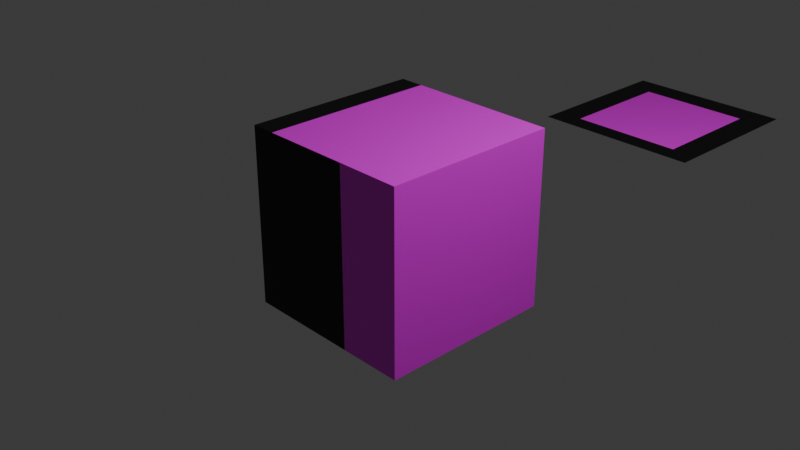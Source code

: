 # Source: UVCrop.blend  (saved by Blender 4.2.67; exported with 4.5.12 LTS)
import bpy
from mathutils import Matrix  # noqa: F401  (used for matrix-valued properties, if any)

bpy.ops.wm.read_factory_settings(use_empty=True)
scene = bpy.context.scene
scene.name = 'Scene'

# ---- collections
col_collection = bpy.data.collections.new('Collection'); scene.collection.children.link(col_collection)

# ---- images (referenced by path relative to the original .blend; pixels are not part of the script)
import os
ASSET_DIR = os.environ.get("B2B_ASSET_DIR", "")  # directory of the original .blend (textures are referenced by path, not embedded)
HERE = os.path.dirname(os.path.abspath(__file__))  # packed textures are extracted next to this script under _unpacked/

def load_image(name, relpath, width, height, colorspace="sRGB"):
    """Load a texture the original file referenced (path relative to the .blend, or extracted next to this script)."""
    p = next((c for c in (os.path.join(HERE, relpath), os.path.join(ASSET_DIR, relpath)) if relpath and os.path.exists(c)), "")
    if p:
        img = bpy.data.images.load(p, check_existing=True)
        img.name = name
    else:  # same state as the original file: an image datablock whose file is absent (Cycles renders it pink)
        img = bpy.data.images.new(name, width, height)
        img.source = "FILE"
        img.filepath = "//" + (relpath or name)
    img.colorspace_settings.name = colorspace
    return img
img_uvchecker = load_image('UVChecker', '', 1024, 1024, 'sRGB')

# ---- materials (node trees are filled in below, after node groups)
mat_uvcroptestmat = bpy.data.materials.new('UVCropTestMat')
mat_uvcroptestmat.alpha_threshold = 0.0
mat_uvcroptestmat.roughness = 0.5
mat_uvcroptestmat.line_color = (0.0, 0.0, 0.0, 1.0)

# ---- node groups
ng_outputif = bpy.data.node_groups.new('OutputIf', 'ShaderNodeTree')
_s = ng_outputif.interface.new_socket(name='Value', in_out='OUTPUT', socket_type='NodeSocketFloat')
_s = ng_outputif.interface.new_socket(name='Enabled', in_out='INPUT', socket_type='NodeSocketBool')
_s = ng_outputif.interface.new_socket(name='Value', in_out='INPUT', socket_type='NodeSocketFloat')
_s = ng_outputif.interface.new_socket(name='Fallback', in_out='INPUT', socket_type='NodeSocketFloat')
_s.default_value = 0.5
_s.min_value = -1e+04
_s.max_value = 1e+04
ng_outputif.description = 'Output if Enabled, Else output Fallback'
_N = ng_outputif.nodes; _L = ng_outputif.links
n0 = _N.new('NodeGroupOutput'); n0.name = 'Group Output'; n0.location = (269, 57)
n1 = _N.new('NodeGroupInput'); n1.name = 'Group Input'; n1.location = (-337, 66)
n2 = _N.new('ShaderNodeMath'); n2.name = 'Math'; n2.location = (-115, 92)
n2.hide = True
n2.operation = 'MULTIPLY'
n3 = _N.new('ShaderNodeMath'); n3.name = 'Math.001'; n3.location = (52, 70)
n3.hide = True
n4 = _N.new('ShaderNodeMath'); n4.name = 'Math.002'; n4.location = (-142, -1)
n4.hide = True
n4.operation = 'SUBTRACT'
n4.inputs[0].default_value = 1.0
n5 = _N.new('ShaderNodeMath'); n5.name = 'Math.003'; n5.location = (-21, -54)
n5.hide = True
n5.operation = 'MULTIPLY'
_L.new(n1.outputs[0], n2.inputs[0])
_L.new(n1.outputs[1], n2.inputs[1])
_L.new(n2.outputs[0], n3.inputs[0])
_L.new(n1.outputs[0], n4.inputs[1])
_L.new(n4.outputs[0], n5.inputs[0])
_L.new(n1.outputs[2], n5.inputs[1])
_L.new(n5.outputs[0], n3.inputs[1])
_L.new(n3.outputs[0], n0.inputs[0])
n0.is_active_output = True
ng_uv_crop = bpy.data.node_groups.new('UV Crop', 'ShaderNodeTree')
_s = ng_uv_crop.interface.new_socket(name='Vector', in_out='OUTPUT', socket_type='NodeSocketVector')
_s = ng_uv_crop.interface.new_socket(name='IsInRange', in_out='OUTPUT', socket_type='NodeSocketFloat')
_s = ng_uv_crop.interface.new_socket(name='Vector', in_out='INPUT', socket_type='NodeSocketVector')
_s = ng_uv_crop.interface.new_socket(name='Clamp', in_out='INPUT', socket_type='NodeSocketBool')
_s.default_value = True
_s = ng_uv_crop.interface.new_socket(name='Left', in_out='INPUT', socket_type='NodeSocketFloat')
_s = ng_uv_crop.interface.new_socket(name='Right', in_out='INPUT', socket_type='NodeSocketFloat')
_s.default_value = 1.0
_s = ng_uv_crop.interface.new_socket(name='Bottom', in_out='INPUT', socket_type='NodeSocketFloat')
_s = ng_uv_crop.interface.new_socket(name='Top', in_out='INPUT', socket_type='NodeSocketFloat')
_s.default_value = 1.0
_s = ng_uv_crop.interface.new_socket(name='X', in_out='INPUT', socket_type='NodeSocketFloat')
_s = ng_uv_crop.interface.new_socket(name='Y', in_out='INPUT', socket_type='NodeSocketFloat')
_N = ng_uv_crop.nodes; _L = ng_uv_crop.links
n0 = _N.new('NodeGroupOutput'); n0.name = 'Group Output'; n0.location = (1898, -10)
n1 = _N.new('NodeGroupInput'); n1.name = 'Group Input'; n1.location = (-690, 30)
n2 = _N.new('ShaderNodeCombineXYZ'); n2.name = 'Combine XYZ'; n2.location = (1520, -10)
n3 = _N.new('ShaderNodeSeparateXYZ'); n3.name = 'Separate XYZ'; n3.location = (-528, 159)
n4 = _N.new('ShaderNodeMath'); n4.name = 'Math'; n4.location = (-287, 123)
n4.hide = True
n4.operation = 'SUBTRACT'
n5 = _N.new('ShaderNodeMath'); n5.name = 'Math.001'; n5.location = (16, 109)
n5.hide = True
n6 = _N.new('ShaderNodeMath'); n6.name = 'Math.002'; n6.location = (187, 58)
n6.hide = True
n6.operation = 'MODULO'
n7 = _N.new('ShaderNodeMath'); n7.name = 'Math.003'; n7.location = (-255, 74)
n7.hide = True
n7.operation = 'SUBTRACT'
n8 = _N.new('ShaderNodeMath'); n8.name = 'Math.004'; n8.location = (82, -151)
n8.hide = True
n9 = _N.new('ShaderNodeMath'); n9.name = 'Math.005'; n9.location = (-253, 21)
n9.hide = True
n9.operation = 'SUBTRACT'
n10 = _N.new('ShaderNodeMath'); n10.name = 'Math.006'; n10.location = (-81, -67)
n10.hide = True
n10.operation = 'SUBTRACT'
n11 = _N.new('ShaderNodeMath'); n11.name = 'Math.007'; n11.location = (364, -19)
n11.width = 133
n11.hide = True
n12 = _N.new('ShaderNodeMath'); n12.name = 'Math.008'; n12.location = (-259, -197)
n12.hide = True
n12.operation = 'SUBTRACT'
n13 = _N.new('ShaderNodeMath'); n13.name = 'Math.009'; n13.location = (180, -271)
n13.hide = True
n13.operation = 'MODULO'
n14 = _N.new('ShaderNodeMath'); n14.name = 'Math.010'; n14.location = (-133, -279)
n14.hide = True
n14.operation = 'SUBTRACT'
n15 = _N.new('ShaderNodeMath'); n15.name = 'Math.011'; n15.location = (375, -218)
n15.hide = True
n16 = _N.new('NodeReroute'); n16.name = 'Reroute.001'; n16.location = (-365, -97)
n16.width = 16
n16.socket_idname = 'NodeSocketFloat'
n17 = _N.new('NodeReroute'); n17.name = 'Reroute.002'; n17.location = (149, 249)
n17.width = 16
n17.socket_idname = 'NodeSocketBool'
n18 = _N.new('NodeReroute'); n18.name = 'Reroute'; n18.location = (-356, -51)
n18.width = 16
n18.socket_idname = 'NodeSocketFloat'
n19 = _N.new('NodeReroute'); n19.name = 'Reroute.003'; n19.location = (404, 4)
n19.width = 16
n19.socket_idname = 'NodeSocketFloat'
n20 = _N.new('NodeReroute'); n20.name = 'Reroute.004'; n20.location = (360, -97)
n20.width = 16
n20.socket_idname = 'NodeSocketFloat'
n21 = _N.new('ShaderNodeMath'); n21.name = 'Math.013'; n21.location = (456, -76)
n21.width = 133
n21.hide = True
n22 = _N.new('ShaderNodeMath'); n22.name = 'Math.014'; n22.location = (463, -338)
n22.width = 133
n22.hide = True
n23 = _N.new('NodeReroute'); n23.name = 'Reroute.005'; n23.location = (-282, -318)
n23.width = 16
n23.socket_idname = 'NodeSocketFloat'
n24 = _N.new('NodeReroute'); n24.name = 'Reroute.006'; n24.location = (-258, -399)
n24.width = 16
n24.socket_idname = 'NodeSocketFloat'
n25 = _N.new('ShaderNodeMath'); n25.name = 'Math.015'; n25.location = (455, -131)
n25.width = 133
n25.hide = True
n26 = _N.new('NodeReroute'); n26.name = 'Reroute.007'; n26.location = (363, -136)
n26.width = 16
n26.socket_idname = 'NodeSocketFloat'
n27 = _N.new('ShaderNodeMath'); n27.name = 'Math.016'; n27.location = (450, -393)
n27.width = 133
n27.hide = True
n28 = _N.new('NodeReroute'); n28.name = 'Reroute.008'; n28.location = (-254, -346)
n28.width = 16
n28.socket_idname = 'NodeSocketFloat'
n29 = _N.new('ShaderNodeMath'); n29.name = 'Math.017'; n29.location = (962, -307)
n29.hide = True
n29.operation = 'MULTIPLY'
n29.use_clamp = True
n30 = _N.new('ShaderNodeMath'); n30.name = 'Math.012'; n30.location = (667, -67)
n30.hide = True
n30.operation = 'GREATER_THAN'
n31 = _N.new('NodeReroute'); n31.name = 'Reroute.009'; n31.location = (574, 214)
n31.width = 16
n31.socket_idname = 'NodeSocketFloat'
n32 = _N.new('ShaderNodeMath'); n32.name = 'Math.018'; n32.location = (670, -124)
n32.hide = True
n32.operation = 'LESS_THAN'
n33 = _N.new('ShaderNodeMath'); n33.name = 'Math.019'; n33.location = (917, -101)
n33.hide = True
n33.operation = 'MULTIPLY'
n33.use_clamp = True
n34 = _N.new('ShaderNodeMath'); n34.name = 'Math.020'; n34.location = (1355, -482)
n34.hide = True
n34.operation = 'MULTIPLY'
n34.use_clamp = True
n35 = _N.new('ShaderNodeMath'); n35.name = 'Math.021'; n35.location = (655, -323)
n35.hide = True
n35.operation = 'GREATER_THAN'
n36 = _N.new('ShaderNodeMath'); n36.name = 'Math.022'; n36.location = (658, -380)
n36.hide = True
n36.operation = 'LESS_THAN'
n37 = _N.new('NodeReroute'); n37.name = 'Reroute.010'; n37.location = (563, 186)
n37.width = 16
n37.socket_idname = 'NodeSocketFloat'
n38 = _N.new('ShaderNodeGroup'); n38.name = 'Group'; n38.location = (1279, 93)
n38.node_tree = ng_outputif
n39 = _N.new('NodeReroute'); n39.name = 'Reroute.011'; n39.location = (849, 130)
n39.width = 16
n39.socket_idname = 'NodeSocketBool'
n40 = _N.new('ShaderNodeMath'); n40.name = 'Math.023'; n40.location = (1088, 83)
n40.hide = True
n40.use_clamp = True
n41 = _N.new('NodeReroute'); n41.name = 'Reroute.012'; n41.location = (1016, -43)
n41.width = 16
n41.socket_idname = 'NodeSocketFloat'
n42 = _N.new('NodeReroute'); n42.name = 'Reroute.013'; n42.location = (1021, -183)
n42.width = 16
n42.socket_idname = 'NodeSocketFloat'
n43 = _N.new('ShaderNodeGroup'); n43.name = 'Group.001'; n43.location = (1336, -163)
n43.node_tree = ng_outputif
n44 = _N.new('ShaderNodeMath'); n44.name = 'Math.024'; n44.location = (1151, -319)
n44.hide = True
n44.use_clamp = True
n45 = _N.new('NodeReroute'); n45.name = 'Reroute.014'; n45.location = (478, -272)
n45.width = 16
n45.socket_idname = 'NodeSocketFloat'
n46 = _N.new('ShaderNodeMath'); n46.name = 'Math.025'; n46.location = (902, 144)
n46.hide = True
n46.operation = 'SUBTRACT'
n46.inputs[0].default_value = 1.0
_L.new(n2.outputs[0], n0.inputs[0])
_L.new(n1.outputs[0], n3.inputs[0])
_L.new(n3.outputs[0], n4.inputs[0])
_L.new(n1.outputs[6], n4.inputs[1])
_L.new(n4.outputs[0], n5.inputs[0])
_L.new(n5.outputs[0], n6.inputs[0])
_L.new(n3.outputs[1], n7.inputs[0])
_L.new(n1.outputs[7], n7.inputs[1])
_L.new(n7.outputs[0], n8.inputs[0])
_L.new(n1.outputs[3], n9.inputs[0])
_L.new(n18.outputs[0], n9.inputs[1])
_L.new(n9.outputs[0], n10.inputs[0])
_L.new(n18.outputs[0], n10.inputs[1])
_L.new(n6.outputs[0], n11.inputs[0])
_L.new(n18.outputs[0], n11.inputs[1])
_L.new(n8.outputs[0], n13.inputs[0])
_L.new(n12.outputs[0], n13.inputs[1])
_L.new(n14.outputs[0], n8.inputs[1])
_L.new(n16.outputs[0], n14.inputs[1])
_L.new(n16.outputs[0], n12.inputs[1])
_L.new(n1.outputs[5], n12.inputs[0])
_L.new(n13.outputs[0], n15.inputs[1])
_L.new(n16.outputs[0], n15.inputs[0])
_L.new(n1.outputs[4], n16.inputs[0])
_L.new(n10.outputs[0], n5.inputs[1])
_L.new(n9.outputs[0], n6.inputs[1])
_L.new(n1.outputs[1], n17.inputs[0])
_L.new(n1.outputs[2], n18.inputs[0])
_L.new(n12.outputs[0], n14.inputs[0])
_L.new(n18.outputs[0], n19.inputs[0])
_L.new(n1.outputs[6], n20.inputs[0])
_L.new(n19.outputs[0], n21.inputs[0])
_L.new(n20.outputs[0], n21.inputs[1])
_L.new(n23.outputs[0], n22.inputs[0])
_L.new(n16.outputs[0], n23.inputs[0])
_L.new(n24.outputs[0], n22.inputs[1])
_L.new(n1.outputs[7], n24.inputs[0])
_L.new(n20.outputs[0], n25.inputs[1])
_L.new(n26.outputs[0], n25.inputs[0])
_L.new(n1.outputs[3], n26.inputs[0])
_L.new(n24.outputs[0], n27.inputs[1])
_L.new(n28.outputs[0], n27.inputs[0])
_L.new(n1.outputs[5], n28.inputs[0])
_L.new(n3.outputs[0], n31.inputs[0])
_L.new(n31.outputs[0], n30.inputs[0])
_L.new(n21.outputs[0], n30.inputs[1])
_L.new(n31.outputs[0], n32.inputs[0])
_L.new(n25.outputs[0], n32.inputs[1])
_L.new(n30.outputs[0], n33.inputs[0])
_L.new(n32.outputs[0], n33.inputs[1])
_L.new(n29.outputs[0], n34.inputs[1])
_L.new(n34.outputs[0], n0.inputs[1])
_L.new(n22.outputs[0], n35.inputs[1])
_L.new(n27.outputs[0], n36.inputs[1])
_L.new(n37.outputs[0], n35.inputs[0])
_L.new(n3.outputs[1], n37.inputs[0])
_L.new(n37.outputs[0], n36.inputs[0])
_L.new(n35.outputs[0], n29.inputs[0])
_L.new(n36.outputs[0], n29.inputs[1])
_L.new(n40.outputs[0], n38.inputs[0])
_L.new(n17.outputs[0], n39.inputs[0])
_L.new(n33.outputs[0], n34.inputs[0])
_L.new(n11.outputs[0], n41.inputs[0])
_L.new(n15.outputs[0], n42.inputs[0])
_L.new(n41.outputs[0], n38.inputs[1])
_L.new(n19.outputs[0], n38.inputs[2])
_L.new(n38.outputs[0], n2.inputs[0])
_L.new(n33.outputs[0], n40.inputs[1])
_L.new(n29.outputs[0], n44.inputs[1])
_L.new(n44.outputs[0], n43.inputs[0])
_L.new(n42.outputs[0], n43.inputs[1])
_L.new(n45.outputs[0], n43.inputs[2])
_L.new(n16.outputs[0], n45.inputs[0])
_L.new(n43.outputs[0], n2.inputs[1])
_L.new(n39.outputs[0], n46.inputs[1])
_L.new(n46.outputs[0], n40.inputs[0])
_L.new(n46.outputs[0], n44.inputs[0])
n0.is_active_output = True

# ---- material node trees
mat_uvcroptestmat.use_nodes = True; mat_uvcroptestmat.node_tree.nodes.clear()
_N = mat_uvcroptestmat.node_tree.nodes; _L = mat_uvcroptestmat.node_tree.links
n0 = _N.new('ShaderNodeOutputMaterial'); n0.name = 'Material Output'; n0.location = (405, 300)
n1 = _N.new('ShaderNodeBsdfPrincipled'); n1.name = 'Principled BSDF'; n1.location = (115, 300)
n1.inputs[3].default_value = 1.45
n2 = _N.new('ShaderNodeTexImage'); n2.name = 'Image Texture'; n2.location = (-328, 391)
n2.image = img_uvchecker
n3 = _N.new('ShaderNodeGroup'); n3.name = 'Group'; n3.location = (-570, 202)
n3.label = 'UV Crop'
n3.node_tree = ng_uv_crop
n3.inputs[1].default_value = True
n3.inputs[2].default_value = 0.08
n3.inputs[3].default_value = 0.8
n3.inputs[4].default_value = 0.16
n3.inputs[5].default_value = 0.84
n3.inputs[6].default_value = 0.04
n3.inputs[7].default_value = 0.0
n4 = _N.new('ShaderNodeUVMap'); n4.name = 'UV Map'; n4.location = (-811, 103)
n5 = _N.new('ShaderNodeVectorMath'); n5.name = 'Vector Math'; n5.location = (-46, 184)
n5.operation = 'MULTIPLY'
_L.new(n1.outputs[0], n0.inputs[0])
_L.new(n4.outputs[0], n3.inputs[0])
_L.new(n3.outputs[0], n2.inputs[0])
_L.new(n3.outputs[1], n5.inputs[1])
_L.new(n2.outputs[0], n5.inputs[0])
_L.new(n5.outputs[0], n1.inputs[0])
n0.is_active_output = True

# ---- world
world_world = bpy.data.worlds.new('World'); scene.world = world_world
world_world.use_nodes = True; world_world.node_tree.nodes.clear()
_N = world_world.node_tree.nodes; _L = world_world.node_tree.links
n0 = _N.new('ShaderNodeOutputWorld'); n0.name = 'World Output'; n0.location = (300, 300)
n1 = _N.new('ShaderNodeBackground'); n1.name = 'Background'; n1.location = (10, 300)
n1.inputs[0].default_value = (0.05088, 0.05088, 0.05088, 1.0)
_L.new(n1.outputs[0], n0.inputs[0])
n0.is_active_output = True
world_world.color = (0.05088, 0.05088, 0.05088)
world_world.sun_shadow_jitter_overblur = 0.0

# ---- cameras
cam_camera = bpy.data.cameras.new('Camera')
cam_camera.clip_end = 100.0
cam_camera.ortho_scale = 7.314

# ---- lights
light_light = bpy.data.lights.new('Light', 'POINT')
light_light.energy = 1000.0
light_light.shadow_soft_size = 0.1

# ---- meshes
me_cube = bpy.data.meshes.new('Cube')
me_cube.from_pydata([(1.0, 1.0, 1.0), (1.0, 1.0, -1.0), (1.0, -1.0, 1.0), (1.0, -1.0, -1.0), (-1.0, 1.0, 1.0), (-1.0, 1.0, -1.0), (-1.0, -1.0, 1.0), (-1.0, -1.0, -1.0)], [], [(0, 4, 6, 2), (3, 2, 6, 7), (7, 6, 4, 5), (5, 1, 3, 7), (1, 0, 2, 3), (5, 4, 0, 1)])
_uv = me_cube.uv_layers.new(name='UVMap')
_uv.uv.foreach_set('vector', [0.625, 0.5, 0.875, 0.5, 0.875, 0.75, 0.625, 0.75, 0.375, 0.75, 0.625, 0.75, 0.625, 1.0, 0.375, 1.0, 0.375, 0.0, 0.625, 0.0, 0.625, 0.25, 0.375, 0.25, 0.125, 0.5, 0.375, 0.5, 0.375, 0.75, 0.125, 0.75, 0.375, 0.5, 0.625, 0.5, 0.625, 0.75, 0.375, 0.75, 0.375, 0.25, 0.625, 0.25, 0.625, 0.5, 0.375, 0.5])
me_cube.materials.append(mat_uvcroptestmat)
me_cube.use_mirror_vertex_groups = False
me_cube.update()
me_plane = bpy.data.meshes.new('Plane')
me_plane.from_pydata([(-1.0, -1.0, 0.0), (1.0, -1.0, 0.0), (-1.0, 1.0, 0.0), (1.0, 1.0, 0.0)], [], [(0, 1, 3, 2)])
_uv = me_plane.uv_layers.new(name='UVMap')
_uv.uv.foreach_set('vector', [0.0, 0.0, 1.0, 0.0, 1.0, 1.0, 0.0, 1.0])
me_plane.materials.append(mat_uvcroptestmat)
me_plane.update()

# ---- objects
ob_cube = bpy.data.objects.new('Cube', me_cube)
ob_light = bpy.data.objects.new('Light', light_light)
ob_camera = bpy.data.objects.new('Camera', cam_camera)
ob_plane = bpy.data.objects.new('Plane', me_plane)

# ---- transforms, parenting, visibility, modifiers, constraints
ob_cube.location = (0.0, 0.0, 0.0)
ob_cube.lock_rotations_4d = False
ob_cube.empty_display_type = 'ARROWS'
ob_cube.lineart.crease_threshold = 0.0
ob_light.location = (4.076, 1.005, 5.904)
ob_light.rotation_euler = (0.6503, 0.05522, 1.866)
ob_light.lock_rotations_4d = False
ob_light.empty_display_type = 'ARROWS'
ob_light.color = (0.0, 0.0, 0.0, 0.0)
ob_light.lineart.crease_threshold = 0.0
ob_camera.location = (7.359, -6.926, 4.958)
ob_camera.rotation_euler = (1.109, 0.0, 0.8149)
ob_camera.lock_rotations_4d = False
ob_camera.empty_display_type = 'ARROWS'
ob_camera.color = (0.0, 0.0, 0.0, 0.0)
ob_camera.display_type = 'WIRE'
ob_camera.lineart.crease_threshold = 0.0
ob_plane.location = (0.1698, 4.323, 2.98e-08)
ob_plane.rotation_euler = (0.0, -0.0, 1.571)

# ---- collection membership
col_collection.objects.link(ob_cube)
col_collection.objects.link(ob_light)
col_collection.objects.link(ob_camera)
col_collection.objects.link(ob_plane)

# ---- scene / render settings (as saved in the file)
scene.camera = ob_camera
scene.frame_start = 1; scene.frame_end = 250; scene.frame_set(1)
scene.render.engine = 'BLENDER_EEVEE_NEXT'
bpy.context.view_layer.update()
